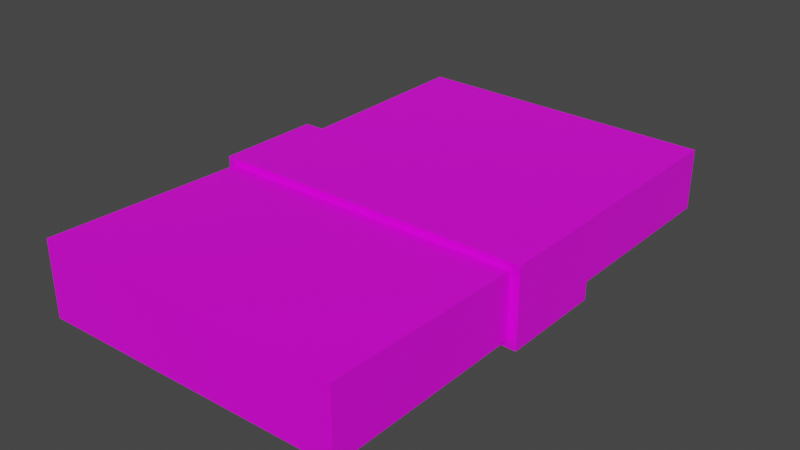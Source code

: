 # Source: iap_mesh.blend  (saved by Blender 5.2.44; exported with 4.5.12 LTS)
import bpy
from mathutils import Matrix  # noqa: F401  (used for matrix-valued properties, if any)

bpy.ops.wm.read_factory_settings(use_empty=True)
scene = bpy.context.scene
scene.name = 'Scene'

# ---- collections
col_collection = bpy.data.collections.new('Collection'); scene.collection.children.link(col_collection)

# ---- images (referenced by path relative to the original .blend; pixels are not part of the script)
import os
ASSET_DIR = os.environ.get("B2B_ASSET_DIR", "")  # directory of the original .blend (textures are referenced by path, not embedded)
HERE = os.path.dirname(os.path.abspath(__file__))  # packed textures are extracted next to this script under _unpacked/

def load_image(name, relpath, width, height, colorspace="sRGB"):
    """Load a texture the original file referenced (path relative to the .blend, or extracted next to this script)."""
    p = next((c for c in (os.path.join(HERE, relpath), os.path.join(ASSET_DIR, relpath)) if relpath and os.path.exists(c)), "")
    if p:
        img = bpy.data.images.load(p, check_existing=True)
        img.name = name
    else:  # same state as the original file: an image datablock whose file is absent (Cycles renders it pink)
        img = bpy.data.images.new(name, width, height)
        img.source = "FILE"
        img.filepath = "//" + (relpath or name)
    img.colorspace_settings.name = colorspace
    return img
img_iap_mat_00_png = load_image('iap_mat_00.png', 'iap_mat_00.png', 1024, 1024, 'sRGB')

# ---- materials (node trees are filled in below, after node groups)
mat_material = bpy.data.materials.new('Material')
mat_material.alpha_threshold = 0.0
mat_material.use_backface_culling_lightprobe_volume = False
mat_material.use_transparent_shadow = False
mat_material.line_color = (0.0, 0.0, 0.0, 1.0)

# ---- material node trees
mat_material.use_nodes = True; mat_material.node_tree.nodes.clear()
_N = mat_material.node_tree.nodes; _L = mat_material.node_tree.links
n0 = _N.new('ShaderNodeOutputMaterial'); n0.name = 'Material Output'; n0.location = (300, 300)
n1 = _N.new('ShaderNodeBsdfPrincipled'); n1.name = 'Principled BSDF'; n1.location = (10, 300)
n1.distribution = 'GGX'
n1.subsurface_method = 'RANDOM_WALK_SKIN'
n1.inputs[2].default_value = 0.4
n1.inputs[3].default_value = 1.45
n1.inputs[27].default_value = (0.0, 0.0, 0.0, 1.0)
n1.inputs[28].default_value = 1.0
n2 = _N.new('ShaderNodeTexImage'); n2.name = 'Image Texture'; n2.location = (-280, 280)
n2.image = img_iap_mat_00_png
_L.new(n1.outputs[0], n0.inputs[0])
_L.new(n2.outputs[0], n1.inputs[0])
n0.is_active_output = True

# ---- world
world_world = bpy.data.worlds.new('World'); scene.world = world_world
world_world.use_nodes = True; world_world.node_tree.nodes.clear()
_N = world_world.node_tree.nodes; _L = world_world.node_tree.links
n0 = _N.new('ShaderNodeOutputWorld'); n0.name = 'World Output'; n0.location = (300, 300)
n1 = _N.new('ShaderNodeBackground'); n1.name = 'Background'; n1.location = (10, 300)
n1.inputs[0].default_value = (0.05088, 0.05088, 0.05088, 1.0)
_L.new(n1.outputs[0], n0.inputs[0])
n0.is_active_output = True
world_world.color = (0.05088, 0.05088, 0.05088)
world_world.use_sun_shadow = False
world_world.sun_shadow_jitter_overblur = 0.0

# ---- meshes
me_cube = bpy.data.meshes.new('Cube')
me_cube.from_pydata([(1.0, 1.65, 0.2), (1.0, 1.65, -0.2), (1.0, -1.65, 0.2442), (1.0, -1.65, -0.2), (-1.0, 1.65, 0.2226), (-1.0, 1.65, -0.2), (-1.0, -1.65, 0.2442), (-1.0, -1.65, -0.2392), (-1.053, -0.336, -0.2507), (-1.053, -0.336, 0.2507), (-1.053, 0.336, -0.2507), (-1.053, 0.336, 0.2507), (1.053, -0.336, -0.2507), (1.053, -0.336, 0.2507), (1.053, 0.336, -0.2507), (1.053, 0.336, 0.2507), (-1.0, 0.0, -0.2), (1.0, 0.0, 0.2), (-1.0, 0.0, 0.2), (1.0, 0.0, -0.2)], [], [(17, 18, 6, 2), (3, 2, 6, 7), (16, 18, 4, 5), (16, 19, 3, 7), (19, 17, 2, 3), (5, 4, 0, 1), (8, 9, 11, 10), (10, 11, 15, 14), (14, 15, 13, 12), (12, 13, 9, 8), (10, 14, 12, 8), (15, 11, 9, 13), (1, 0, 17, 19), (5, 1, 19, 16), (7, 6, 18, 16), (0, 4, 18, 17)])
_uv = me_cube.uv_layers.new(name='UVMap')
_uv.uv.foreach_set('vector', [0.5, 1.0, 0.5, 0.3926, 1.0, 0.3926, 1.0, 1.0, 1.0, 0.1023, 1.0, 0.3977, 0.0, 0.3972, 0.0, 0.1015, 0.5, 0.09889, 0.5, 0.396, 0.004784, 0.396, 0.004784, 0.09889, 0.5, 1.0, 0.5, 0.3926, 1.0, 0.3926, 1.0, 1.0, 0.5, 0.09889, 0.5, 0.396, 0.004784, 0.396, 0.004784, 0.09889, 0.0, 0.1031, 0.0, 0.3964, 1.0, 0.3959, 1.0, 0.1023, 0.01172, 0.009766, 0.9883, 0.009766, 0.9883, 0.07953, 0.01172, 0.07953, 0.01172, 0.009766, 0.9883, 0.009766, 0.9883, 0.07953, 0.01172, 0.07953, 0.01172, 0.009766, 0.9883, 0.009766, 0.9883, 0.07953, 0.01172, 0.07953, 0.01172, 0.009766, 0.9883, 0.009766, 0.9883, 0.07953, 0.01172, 0.07953, 0.01172, 0.009766, 0.9883, 0.009766, 0.9883, 0.07953, 0.01172, 0.07953, 0.01172, 0.009766, 0.9883, 0.009766, 0.9883, 0.07953, 0.01172, 0.07953, 0.9952, 0.09889, 0.9952, 0.396, 0.5, 0.396, 0.5, 0.09889, 5.96e-08, 1.0, -5.96e-08, 0.3926, 0.5, 0.3926, 0.5, 1.0, 0.9952, 0.09889, 0.9952, 0.396, 0.5, 0.396, 0.5, 0.09889, 5.96e-08, 1.0, -5.96e-08, 0.3926, 0.5, 0.3926, 0.5, 1.0])
me_cube.materials.append(mat_material)
me_cube.use_remesh_preserve_volume = False
me_cube.use_remesh_preserve_attributes = False
me_cube.use_mirror_vertex_groups = False
me_cube.update()

# ---- objects
ob_iap_fx_mesh = bpy.data.objects.new('iap_fx_mesh', me_cube)

# ---- transforms, parenting, visibility, modifiers, constraints
ob_iap_fx_mesh.location = (0.0, 0.0, 0.0)
ob_iap_fx_mesh.lock_rotations_4d = False
ob_iap_fx_mesh.empty_display_type = 'ARROWS'
ob_iap_fx_mesh.lineart.crease_threshold = 0.0

# ---- collection membership
col_collection.objects.link(ob_iap_fx_mesh)

# ---- scene / render settings (as saved in the file)
scene.frame_start = 1; scene.frame_end = 250; scene.frame_set(1)
scene.render.engine = 'BLENDER_EEVEE_NEXT'
scene.render.bake_bias = 0.0
scene.render.bake_samples = 0
scene.cycles.sampling_pattern = 'TABULATED_SOBOL'
scene.cycles.use_light_tree = False
scene.eevee.fast_gi_thickness_near = 0.1
scene.eevee.fast_gi_thickness_far = 0.0
scene.view_settings.view_transform = 'Filmic'
bpy.context.view_layer.update()

# ---- added for rendering (the .blend has no active camera and no usable light): camera, sun
cam_auto = bpy.data.cameras.new('AutoCamera')
cam_auto.lens = 50.0
cam_auto.sensor_width = 36.0
cam_auto.clip_end = 1000.0
ob_auto_camera = bpy.data.objects.new('AutoCamera', cam_auto)
scene.collection.objects.link(ob_auto_camera)
ob_auto_camera.location = (3.65117, -4.38141, 2.92094)
ob_auto_camera.rotation_euler = (1.09748, -7.21219e-08, 0.694738)
scene.camera = ob_auto_camera
light_auto_sun = bpy.data.lights.new('AutoSun', 'SUN')
light_auto_sun.energy = 3.0
light_auto_sun.angle = 0.0523599
ob_auto_sun = bpy.data.objects.new('AutoSun', light_auto_sun)
scene.collection.objects.link(ob_auto_sun)
ob_auto_sun.rotation_euler = (0.872665, 0.174533, 0.523599)
bpy.context.view_layer.update()
